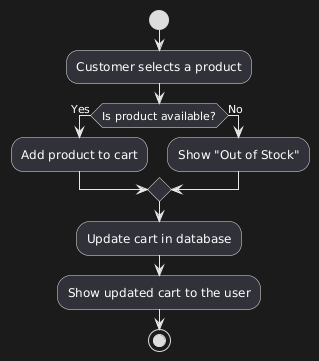

The diagram above was rendered by PlantUML. Its source (embedded in the PNG):
@startuml
start
:Customer selects a product;
if (Is product available?) then (Yes)
  :Add product to cart;
else (No)
  :Show "Out of Stock";
endif
:Update cart in database;
:Show updated cart to the user;
stop
@enduml